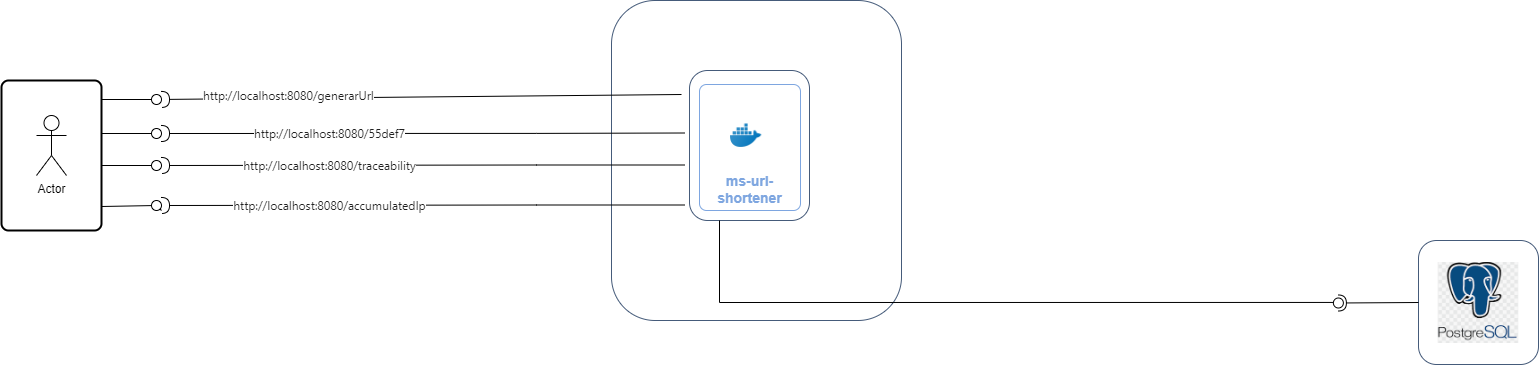

The diagram above was exported from draw.io. Its source (the exported page's mxGraphModel, read from the mxfile embedded in the PNG):
<mxGraphModel dx="880" dy="468" grid="1" gridSize="10" guides="1" tooltips="1" connect="1" arrows="1" fold="1" page="1" pageScale="1" pageWidth="827" pageHeight="1169" math="0" shadow="0">
  <root>
    <mxCell id="N_aPglDOXz7IkJqVzygj-0" />
    <mxCell id="N_aPglDOXz7IkJqVzygj-1" parent="N_aPglDOXz7IkJqVzygj-0" />
    <mxCell id="N_aPglDOXz7IkJqVzygj-3" value="" style="rounded=1;whiteSpace=wrap;html=1;strokeColor=#455B7A;fillColor=none;" parent="N_aPglDOXz7IkJqVzygj-1" vertex="1">
      <mxGeometry x="700" y="590" width="290" height="320" as="geometry" />
    </mxCell>
    <mxCell id="N_aPglDOXz7IkJqVzygj-5" value="" style="group" parent="N_aPglDOXz7IkJqVzygj-1" vertex="1" connectable="0">
      <mxGeometry x="788" y="660" width="110" height="150" as="geometry" />
    </mxCell>
    <mxCell id="N_aPglDOXz7IkJqVzygj-6" value="" style="rounded=1;whiteSpace=wrap;html=1;strokeColor=#455B7A;fillColor=none;" parent="N_aPglDOXz7IkJqVzygj-5" vertex="1">
      <mxGeometry x="-10" width="120" height="150" as="geometry" />
    </mxCell>
    <mxCell id="N_aPglDOXz7IkJqVzygj-7" value="&lt;font color=&quot;#7ea6e0&quot;&gt;&lt;font style=&quot;font-size: 14px;&quot;&gt;&lt;b&gt;&lt;br&gt;&lt;br&gt;&lt;br&gt;&lt;br&gt;&lt;br&gt;&lt;font face=&quot;Helvetica&quot;&gt;ms-url-shortener&lt;/font&gt;&lt;/b&gt;&lt;/font&gt;&lt;br&gt;&lt;/font&gt;" style="rounded=1;whiteSpace=wrap;html=1;absoluteArcSize=1;arcSize=14;strokeWidth=1;fillColor=none;strokeColor=#7EA6E0;fontColor=#333333;" parent="N_aPglDOXz7IkJqVzygj-5" vertex="1">
      <mxGeometry y="14" width="101" height="126" as="geometry" />
    </mxCell>
    <mxCell id="N_aPglDOXz7IkJqVzygj-8" value="" style="shape=image;html=1;verticalAlign=top;verticalLabelPosition=bottom;labelBackgroundColor=#ffffff;imageAspect=0;aspect=fixed;image=https://cdn3.iconfinder.com/data/icons/social-media-2169/24/social_media_social_media_logo_docker-128.png" parent="N_aPglDOXz7IkJqVzygj-5" vertex="1">
      <mxGeometry x="31.035714285714313" y="49.54505494505497" width="31.245530557236368" height="31.245530557236368" as="geometry" />
    </mxCell>
    <mxCell id="DhHiE9BFIdmnK74c9-5e-3" value="" style="rounded=1;whiteSpace=wrap;html=1;strokeColor=#455B7A;fillColor=none;" parent="N_aPglDOXz7IkJqVzygj-1" vertex="1">
      <mxGeometry x="1507" y="830" width="120" height="124" as="geometry" />
    </mxCell>
    <mxCell id="DhHiE9BFIdmnK74c9-5e-47" value="" style="rounded=0;orthogonalLoop=1;jettySize=auto;html=1;endArrow=none;endFill=0;exitX=0.25;exitY=1;exitDx=0;exitDy=0;entryX=0.177;entryY=0.444;entryDx=0;entryDy=0;entryPerimeter=0;" parent="N_aPglDOXz7IkJqVzygj-1" source="N_aPglDOXz7IkJqVzygj-6" target="DhHiE9BFIdmnK74c9-5e-49" edge="1">
      <mxGeometry relative="1" as="geometry">
        <mxPoint x="860" y="794.85" as="sourcePoint" />
        <mxPoint x="1382.7100000000005" y="897.4999999999999" as="targetPoint" />
        <Array as="points">
          <mxPoint x="808" y="892" />
        </Array>
      </mxGeometry>
    </mxCell>
    <mxCell id="DhHiE9BFIdmnK74c9-5e-48" value="" style="rounded=0;orthogonalLoop=1;jettySize=auto;html=1;endArrow=halfCircle;endFill=0;entryX=0.5;entryY=0.5;entryDx=0;entryDy=0;endSize=6;strokeWidth=1;exitX=0;exitY=0.5;exitDx=0;exitDy=0;" parent="N_aPglDOXz7IkJqVzygj-1" source="DhHiE9BFIdmnK74c9-5e-3" target="DhHiE9BFIdmnK74c9-5e-49" edge="1">
      <mxGeometry relative="1" as="geometry">
        <mxPoint x="1150" y="895" as="sourcePoint" />
      </mxGeometry>
    </mxCell>
    <mxCell id="DhHiE9BFIdmnK74c9-5e-49" value="" style="ellipse;whiteSpace=wrap;html=1;fontFamily=Helvetica;fontSize=12;fontColor=#000000;align=center;strokeColor=#000000;fillColor=#ffffff;points=[];aspect=fixed;resizable=0;" parent="N_aPglDOXz7IkJqVzygj-1" vertex="1">
      <mxGeometry x="1421.88" y="887.5" width="10" height="10" as="geometry" />
    </mxCell>
    <mxCell id="DhHiE9BFIdmnK74c9-5e-57" value="" style="rounded=0;orthogonalLoop=1;jettySize=auto;html=1;endArrow=none;endFill=0;exitX=1;exitY=0.25;exitDx=0;exitDy=0;" parent="N_aPglDOXz7IkJqVzygj-1" target="DhHiE9BFIdmnK74c9-5e-59" edge="1">
      <mxGeometry relative="1" as="geometry">
        <mxPoint x="190" y="689" as="sourcePoint" />
      </mxGeometry>
    </mxCell>
    <mxCell id="DhHiE9BFIdmnK74c9-5e-58" value="" style="rounded=0;orthogonalLoop=1;jettySize=auto;html=1;endArrow=halfCircle;endFill=0;endSize=6;strokeWidth=1;" parent="N_aPglDOXz7IkJqVzygj-1" target="DhHiE9BFIdmnK74c9-5e-59" edge="1">
      <mxGeometry relative="1" as="geometry">
        <mxPoint x="770" y="684" as="sourcePoint" />
        <mxPoint x="250" y="687.5" as="targetPoint" />
      </mxGeometry>
    </mxCell>
    <mxCell id="DhHiE9BFIdmnK74c9-5e-64" value="&lt;span style=&quot;color: rgb(33, 33, 33); font-family: Inter, system-ui, -apple-system, BlinkMacSystemFont, &amp;quot;Segoe UI&amp;quot;, Roboto, Oxygen, Ubuntu, Cantarell, &amp;quot;Fira Sans&amp;quot;, &amp;quot;Droid Sans&amp;quot;, Helvetica, Arial, sans-serif; white-space: pre-wrap;&quot;&gt;http://localhost:8080/generarUrl&lt;/span&gt;" style="text;html=1;align=left;verticalAlign=middle;resizable=0;points=[];labelBackgroundColor=#ffffff;" parent="DhHiE9BFIdmnK74c9-5e-58" vertex="1" connectable="0">
      <mxGeometry x="0.4161" y="-4" relative="1" as="geometry">
        <mxPoint x="-111.97999999999999" y="0.5" as="offset" />
      </mxGeometry>
    </mxCell>
    <mxCell id="DhHiE9BFIdmnK74c9-5e-59" value="" style="ellipse;whiteSpace=wrap;html=1;fontFamily=Helvetica;fontSize=12;fontColor=#000000;align=center;strokeColor=#000000;fillColor=#ffffff;points=[];aspect=fixed;resizable=0;" parent="N_aPglDOXz7IkJqVzygj-1" vertex="1">
      <mxGeometry x="240" y="684" width="10" height="10" as="geometry" />
    </mxCell>
    <mxCell id="DhHiE9BFIdmnK74c9-5e-61" value="" style="rounded=0;orthogonalLoop=1;jettySize=auto;html=1;endArrow=none;endFill=0;" parent="N_aPglDOXz7IkJqVzygj-1" target="DhHiE9BFIdmnK74c9-5e-63" edge="1">
      <mxGeometry relative="1" as="geometry">
        <mxPoint x="190" y="723" as="sourcePoint" />
      </mxGeometry>
    </mxCell>
    <mxCell id="DhHiE9BFIdmnK74c9-5e-62" value="" style="rounded=0;orthogonalLoop=1;jettySize=auto;html=1;endArrow=halfCircle;endFill=0;endSize=6;strokeWidth=1;exitX=0;exitY=0.834;exitDx=0;exitDy=0;exitPerimeter=0;" parent="N_aPglDOXz7IkJqVzygj-1" edge="1">
      <mxGeometry relative="1" as="geometry">
        <mxPoint x="773" y="722.4999999999999" as="sourcePoint" />
        <Array as="points">
          <mxPoint x="625" y="722.9" />
        </Array>
        <mxPoint x="250" y="723" as="targetPoint" />
      </mxGeometry>
    </mxCell>
    <mxCell id="DhHiE9BFIdmnK74c9-5e-65" value="&lt;span style=&quot;color: rgb(33, 33, 33); font-family: Inter, system-ui, -apple-system, BlinkMacSystemFont, &amp;quot;Segoe UI&amp;quot;, Roboto, Oxygen, Ubuntu, Cantarell, &amp;quot;Fira Sans&amp;quot;, &amp;quot;Droid Sans&amp;quot;, Helvetica, Arial, sans-serif; text-align: left; white-space: pre-wrap;&quot;&gt;http://localhost:8080/55def7&lt;/span&gt;" style="text;html=1;align=center;verticalAlign=middle;resizable=0;points=[];labelBackgroundColor=#ffffff;" parent="DhHiE9BFIdmnK74c9-5e-62" vertex="1" connectable="0">
      <mxGeometry x="0.6462" y="-3" relative="1" as="geometry">
        <mxPoint x="75" y="3" as="offset" />
      </mxGeometry>
    </mxCell>
    <mxCell id="DhHiE9BFIdmnK74c9-5e-63" value="" style="ellipse;whiteSpace=wrap;html=1;fontFamily=Helvetica;fontSize=12;fontColor=#000000;align=center;strokeColor=#000000;fillColor=#ffffff;points=[];aspect=fixed;resizable=0;" parent="N_aPglDOXz7IkJqVzygj-1" vertex="1">
      <mxGeometry x="240" y="718" width="10" height="10" as="geometry" />
    </mxCell>
    <mxCell id="i9VX6oCBgOD2t2tThloR-8" value="" style="rounded=0;orthogonalLoop=1;jettySize=auto;html=1;endArrow=none;endFill=0;" parent="N_aPglDOXz7IkJqVzygj-1" source="i9VX6oCBgOD2t2tThloR-9" edge="1">
      <mxGeometry relative="1" as="geometry">
        <mxPoint x="200" y="800" as="sourcePoint" />
        <mxPoint x="250" y="800" as="targetPoint" />
      </mxGeometry>
    </mxCell>
    <mxCell id="i9VX6oCBgOD2t2tThloR-10" value="" style="rounded=0;orthogonalLoop=1;jettySize=auto;html=1;endArrow=none;endFill=0;exitX=1;exitY=0.84;exitDx=0;exitDy=0;exitPerimeter=0;" parent="N_aPglDOXz7IkJqVzygj-1" source="i9VX6oCBgOD2t2tThloR-34" target="i9VX6oCBgOD2t2tThloR-9" edge="1">
      <mxGeometry relative="1" as="geometry">
        <mxPoint x="200" y="795" as="sourcePoint" />
        <mxPoint x="250" y="800" as="targetPoint" />
      </mxGeometry>
    </mxCell>
    <mxCell id="i9VX6oCBgOD2t2tThloR-9" value="" style="ellipse;whiteSpace=wrap;html=1;fontFamily=Helvetica;fontSize=12;fontColor=#000000;align=center;strokeColor=#000000;fillColor=#ffffff;points=[];aspect=fixed;resizable=0;" parent="N_aPglDOXz7IkJqVzygj-1" vertex="1">
      <mxGeometry x="240" y="790" width="10" height="10" as="geometry" />
    </mxCell>
    <mxCell id="i9VX6oCBgOD2t2tThloR-11" value="" style="rounded=0;orthogonalLoop=1;jettySize=auto;html=1;endArrow=halfCircle;endFill=0;endSize=6;strokeWidth=1;exitX=0;exitY=0.834;exitDx=0;exitDy=0;exitPerimeter=0;" parent="N_aPglDOXz7IkJqVzygj-1" edge="1">
      <mxGeometry relative="1" as="geometry">
        <mxPoint x="773" y="794.5" as="sourcePoint" />
        <Array as="points">
          <mxPoint x="625" y="794.5" />
        </Array>
        <mxPoint x="250" y="795" as="targetPoint" />
      </mxGeometry>
    </mxCell>
    <mxCell id="i9VX6oCBgOD2t2tThloR-12" value="&lt;span style=&quot;color: rgb(33, 33, 33); font-family: Inter, system-ui, -apple-system, BlinkMacSystemFont, &amp;quot;Segoe UI&amp;quot;, Roboto, Oxygen, Ubuntu, Cantarell, &amp;quot;Fira Sans&amp;quot;, &amp;quot;Droid Sans&amp;quot;, Helvetica, Arial, sans-serif; text-align: left; white-space: pre-wrap;&quot;&gt;http://localhost:8080/accumulatedIp&lt;/span&gt;" style="text;html=1;align=center;verticalAlign=middle;resizable=0;points=[];labelBackgroundColor=#ffffff;" parent="i9VX6oCBgOD2t2tThloR-11" vertex="1" connectable="0">
      <mxGeometry x="0.6462" y="-3" relative="1" as="geometry">
        <mxPoint x="75" y="3" as="offset" />
      </mxGeometry>
    </mxCell>
    <mxCell id="i9VX6oCBgOD2t2tThloR-19" value="" style="rounded=0;orthogonalLoop=1;jettySize=auto;html=1;endArrow=halfCircle;endFill=0;endSize=6;strokeWidth=1;exitX=0;exitY=0.834;exitDx=0;exitDy=0;exitPerimeter=0;" parent="N_aPglDOXz7IkJqVzygj-1" edge="1">
      <mxGeometry relative="1" as="geometry">
        <mxPoint x="773" y="754.5" as="sourcePoint" />
        <Array as="points">
          <mxPoint x="625" y="754.5" />
        </Array>
        <mxPoint x="250" y="755" as="targetPoint" />
      </mxGeometry>
    </mxCell>
    <mxCell id="i9VX6oCBgOD2t2tThloR-20" value="&lt;span style=&quot;color: rgb(33, 33, 33); font-family: Inter, system-ui, -apple-system, BlinkMacSystemFont, &amp;quot;Segoe UI&amp;quot;, Roboto, Oxygen, Ubuntu, Cantarell, &amp;quot;Fira Sans&amp;quot;, &amp;quot;Droid Sans&amp;quot;, Helvetica, Arial, sans-serif; text-align: left; white-space: pre-wrap;&quot;&gt;http://localhost:8080/traceability&lt;/span&gt;" style="text;html=1;align=center;verticalAlign=middle;resizable=0;points=[];labelBackgroundColor=#ffffff;" parent="i9VX6oCBgOD2t2tThloR-19" vertex="1" connectable="0">
      <mxGeometry x="0.6462" y="-3" relative="1" as="geometry">
        <mxPoint x="75" y="3" as="offset" />
      </mxGeometry>
    </mxCell>
    <mxCell id="i9VX6oCBgOD2t2tThloR-28" value="" style="ellipse;whiteSpace=wrap;html=1;fontFamily=Helvetica;fontSize=12;fontColor=#000000;align=center;strokeColor=#000000;fillColor=#ffffff;points=[];aspect=fixed;resizable=0;" parent="N_aPglDOXz7IkJqVzygj-1" vertex="1">
      <mxGeometry x="240" y="750" width="10" height="10" as="geometry" />
    </mxCell>
    <mxCell id="i9VX6oCBgOD2t2tThloR-29" value="" style="rounded=0;orthogonalLoop=1;jettySize=auto;html=1;endArrow=none;endFill=0;entryX=0;entryY=0.5;entryDx=0;entryDy=0;entryPerimeter=0;" parent="N_aPglDOXz7IkJqVzygj-1" target="i9VX6oCBgOD2t2tThloR-28" edge="1">
      <mxGeometry relative="1" as="geometry">
        <mxPoint x="190" y="755" as="sourcePoint" />
        <mxPoint x="250" y="733" as="targetPoint" />
      </mxGeometry>
    </mxCell>
    <mxCell id="i9VX6oCBgOD2t2tThloR-33" value="" style="shape=image;verticalLabelPosition=bottom;labelBackgroundColor=default;verticalAlign=top;aspect=fixed;imageAspect=0;image=data:image/png,(base64 omitted: 20876 chars);" parent="N_aPglDOXz7IkJqVzygj-1" vertex="1">
      <mxGeometry x="1526.72" y="852" width="80.55" height="81" as="geometry" />
    </mxCell>
    <mxCell id="i9VX6oCBgOD2t2tThloR-34" value="" style="rounded=1;whiteSpace=wrap;html=1;absoluteArcSize=1;arcSize=14;strokeWidth=2;" parent="N_aPglDOXz7IkJqVzygj-1" vertex="1">
      <mxGeometry x="90" y="670" width="100" height="150" as="geometry" />
    </mxCell>
    <mxCell id="i9VX6oCBgOD2t2tThloR-35" value="Actor" style="shape=umlActor;verticalLabelPosition=bottom;verticalAlign=top;html=1;outlineConnect=0;" parent="N_aPglDOXz7IkJqVzygj-1" vertex="1">
      <mxGeometry x="125" y="705" width="30" height="60" as="geometry" />
    </mxCell>
  </root>
</mxGraphModel>